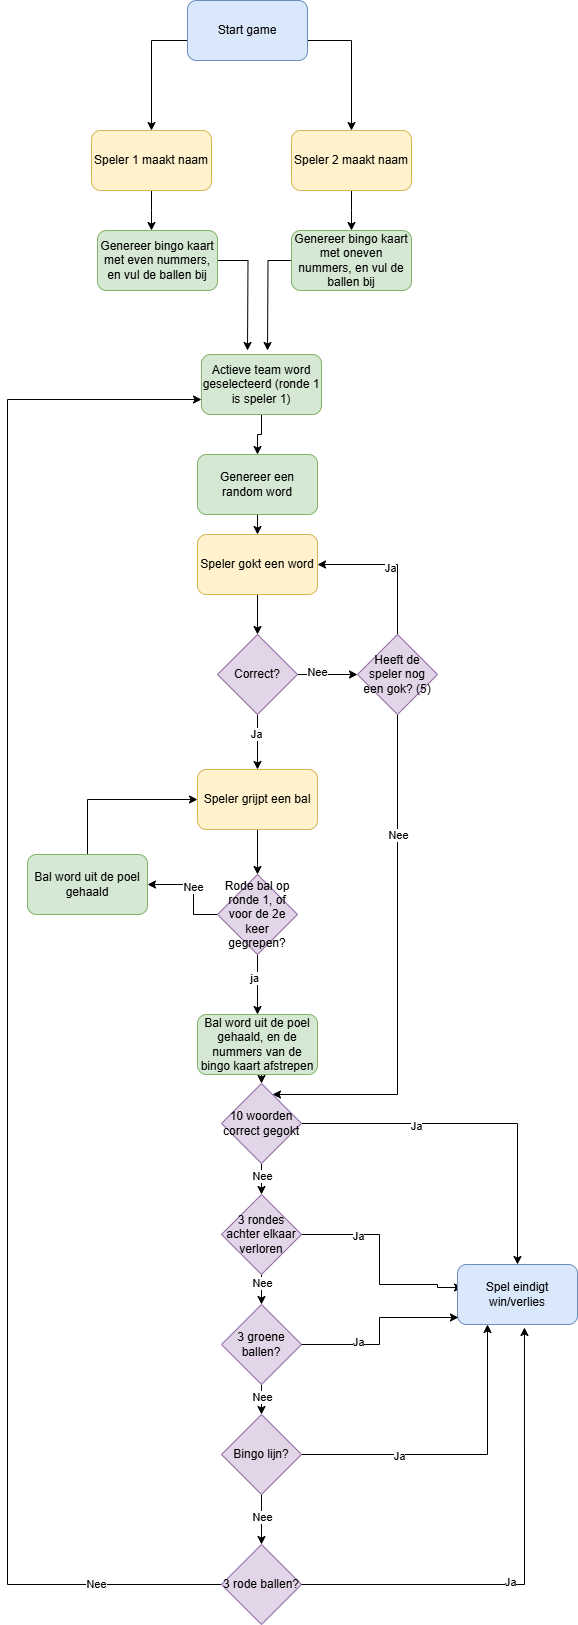

The diagram above was exported from draw.io. Its source (the exported page's mxGraphModel, read from the mxfile embedded in the PNG):
<mxGraphModel dx="1426" dy="777" grid="1" gridSize="10" guides="1" tooltips="1" connect="1" arrows="1" fold="1" page="1" pageScale="1" pageWidth="827" pageHeight="1169" math="0" shadow="0">
  <root>
    <mxCell id="0" />
    <mxCell id="1" parent="0" />
    <mxCell id="oClGTv9jNvnOxV3lfpxi-3" style="edgeStyle=orthogonalEdgeStyle;rounded=0;orthogonalLoop=1;jettySize=auto;html=1;entryX=0.5;entryY=0;entryDx=0;entryDy=0;" parent="1" source="uWzpOT1AdCiu_1bDRIk7-1" target="oClGTv9jNvnOxV3lfpxi-1" edge="1">
      <mxGeometry relative="1" as="geometry">
        <Array as="points">
          <mxPoint x="314" y="170" />
        </Array>
      </mxGeometry>
    </mxCell>
    <mxCell id="oClGTv9jNvnOxV3lfpxi-4" style="edgeStyle=orthogonalEdgeStyle;rounded=0;orthogonalLoop=1;jettySize=auto;html=1;entryX=0.5;entryY=0;entryDx=0;entryDy=0;" parent="1" source="uWzpOT1AdCiu_1bDRIk7-1" target="oClGTv9jNvnOxV3lfpxi-2" edge="1">
      <mxGeometry relative="1" as="geometry">
        <Array as="points">
          <mxPoint x="514" y="170" />
        </Array>
      </mxGeometry>
    </mxCell>
    <mxCell id="uWzpOT1AdCiu_1bDRIk7-1" value="Start game" style="rounded=1;whiteSpace=wrap;html=1;fillColor=#dae8fc;strokeColor=#6c8ebf;" parent="1" vertex="1">
      <mxGeometry x="350" y="130" width="120" height="60" as="geometry" />
    </mxCell>
    <mxCell id="uWzpOT1AdCiu_1bDRIk7-5" style="edgeStyle=orthogonalEdgeStyle;rounded=0;orthogonalLoop=1;jettySize=auto;html=1;exitX=0.5;exitY=1;exitDx=0;exitDy=0;entryX=0.5;entryY=0;entryDx=0;entryDy=0;" parent="1" source="uWzpOT1AdCiu_1bDRIk7-2" target="uWzpOT1AdCiu_1bDRIk7-4" edge="1">
      <mxGeometry relative="1" as="geometry" />
    </mxCell>
    <mxCell id="uWzpOT1AdCiu_1bDRIk7-2" value="Genereer een random word" style="rounded=1;whiteSpace=wrap;html=1;fillColor=#d5e8d4;strokeColor=#82b366;" parent="1" vertex="1">
      <mxGeometry x="360" y="584" width="120" height="60" as="geometry" />
    </mxCell>
    <mxCell id="uWzpOT1AdCiu_1bDRIk7-7" style="edgeStyle=orthogonalEdgeStyle;rounded=0;orthogonalLoop=1;jettySize=auto;html=1;entryX=0.5;entryY=0;entryDx=0;entryDy=0;" parent="1" source="uWzpOT1AdCiu_1bDRIk7-4" target="uWzpOT1AdCiu_1bDRIk7-6" edge="1">
      <mxGeometry relative="1" as="geometry" />
    </mxCell>
    <mxCell id="uWzpOT1AdCiu_1bDRIk7-4" value="Speler gokt een word" style="rounded=1;whiteSpace=wrap;html=1;fillColor=#fff2cc;strokeColor=#d6b656;" parent="1" vertex="1">
      <mxGeometry x="360" y="664" width="120" height="60" as="geometry" />
    </mxCell>
    <mxCell id="uWzpOT1AdCiu_1bDRIk7-9" style="edgeStyle=orthogonalEdgeStyle;rounded=0;orthogonalLoop=1;jettySize=auto;html=1;" parent="1" source="uWzpOT1AdCiu_1bDRIk7-6" target="uWzpOT1AdCiu_1bDRIk7-8" edge="1">
      <mxGeometry relative="1" as="geometry" />
    </mxCell>
    <mxCell id="uWzpOT1AdCiu_1bDRIk7-10" value="Nee" style="edgeLabel;html=1;align=center;verticalAlign=middle;resizable=0;points=[];" parent="uWzpOT1AdCiu_1bDRIk7-9" vertex="1" connectable="0">
      <mxGeometry x="-0.3667" y="3" relative="1" as="geometry">
        <mxPoint as="offset" />
      </mxGeometry>
    </mxCell>
    <mxCell id="uWzpOT1AdCiu_1bDRIk7-14" style="edgeStyle=orthogonalEdgeStyle;rounded=0;orthogonalLoop=1;jettySize=auto;html=1;entryX=0.5;entryY=0;entryDx=0;entryDy=0;" parent="1" source="uWzpOT1AdCiu_1bDRIk7-6" target="uWzpOT1AdCiu_1bDRIk7-13" edge="1">
      <mxGeometry relative="1" as="geometry" />
    </mxCell>
    <mxCell id="uWzpOT1AdCiu_1bDRIk7-15" value="Ja" style="edgeLabel;html=1;align=center;verticalAlign=middle;resizable=0;points=[];" parent="uWzpOT1AdCiu_1bDRIk7-14" vertex="1" connectable="0">
      <mxGeometry x="-0.3091" y="-2" relative="1" as="geometry">
        <mxPoint as="offset" />
      </mxGeometry>
    </mxCell>
    <mxCell id="uWzpOT1AdCiu_1bDRIk7-6" value="Correct?" style="rhombus;whiteSpace=wrap;html=1;fillColor=#e1d5e7;strokeColor=#9673a6;" parent="1" vertex="1">
      <mxGeometry x="380" y="764" width="80" height="80" as="geometry" />
    </mxCell>
    <mxCell id="uWzpOT1AdCiu_1bDRIk7-11" style="edgeStyle=orthogonalEdgeStyle;rounded=0;orthogonalLoop=1;jettySize=auto;html=1;exitX=0.5;exitY=0;exitDx=0;exitDy=0;entryX=1;entryY=0.5;entryDx=0;entryDy=0;" parent="1" source="uWzpOT1AdCiu_1bDRIk7-8" target="uWzpOT1AdCiu_1bDRIk7-4" edge="1">
      <mxGeometry relative="1" as="geometry" />
    </mxCell>
    <mxCell id="uWzpOT1AdCiu_1bDRIk7-12" value="Ja" style="edgeLabel;html=1;align=center;verticalAlign=middle;resizable=0;points=[];" parent="uWzpOT1AdCiu_1bDRIk7-11" vertex="1" connectable="0">
      <mxGeometry x="0.04" y="3" relative="1" as="geometry">
        <mxPoint as="offset" />
      </mxGeometry>
    </mxCell>
    <mxCell id="uWzpOT1AdCiu_1bDRIk7-18" style="edgeStyle=orthogonalEdgeStyle;rounded=0;orthogonalLoop=1;jettySize=auto;html=1;exitX=0.5;exitY=1;exitDx=0;exitDy=0;" parent="1" source="uWzpOT1AdCiu_1bDRIk7-8" target="oClGTv9jNvnOxV3lfpxi-23" edge="1">
      <mxGeometry relative="1" as="geometry">
        <mxPoint x="560" y="1124" as="targetPoint" />
        <Array as="points">
          <mxPoint x="560" y="1224" />
        </Array>
      </mxGeometry>
    </mxCell>
    <mxCell id="uWzpOT1AdCiu_1bDRIk7-19" value="Nee" style="edgeLabel;html=1;align=center;verticalAlign=middle;resizable=0;points=[];" parent="uWzpOT1AdCiu_1bDRIk7-18" vertex="1" connectable="0">
      <mxGeometry x="-0.5229" relative="1" as="geometry">
        <mxPoint as="offset" />
      </mxGeometry>
    </mxCell>
    <mxCell id="uWzpOT1AdCiu_1bDRIk7-8" value="Heeft de speler nog een gok? (5)" style="rhombus;whiteSpace=wrap;html=1;fillColor=#e1d5e7;strokeColor=#9673a6;" parent="1" vertex="1">
      <mxGeometry x="520" y="764" width="80" height="80" as="geometry" />
    </mxCell>
    <mxCell id="uWzpOT1AdCiu_1bDRIk7-17" style="edgeStyle=orthogonalEdgeStyle;rounded=0;orthogonalLoop=1;jettySize=auto;html=1;" parent="1" source="uWzpOT1AdCiu_1bDRIk7-13" edge="1">
      <mxGeometry relative="1" as="geometry">
        <mxPoint x="420" y="1004" as="targetPoint" />
        <Array as="points">
          <mxPoint x="420" y="994" />
        </Array>
      </mxGeometry>
    </mxCell>
    <mxCell id="uWzpOT1AdCiu_1bDRIk7-13" value="Speler grijpt een bal" style="rounded=1;whiteSpace=wrap;html=1;fillColor=#fff2cc;strokeColor=#d6b656;" parent="1" vertex="1">
      <mxGeometry x="360" y="899" width="120" height="60" as="geometry" />
    </mxCell>
    <mxCell id="oClGTv9jNvnOxV3lfpxi-28" style="edgeStyle=orthogonalEdgeStyle;rounded=0;orthogonalLoop=1;jettySize=auto;html=1;exitX=0.5;exitY=1;exitDx=0;exitDy=0;entryX=0.5;entryY=0;entryDx=0;entryDy=0;" parent="1" source="uWzpOT1AdCiu_1bDRIk7-16" target="oClGTv9jNvnOxV3lfpxi-24" edge="1">
      <mxGeometry relative="1" as="geometry" />
    </mxCell>
    <mxCell id="oClGTv9jNvnOxV3lfpxi-31" value="Nee" style="edgeLabel;html=1;align=center;verticalAlign=middle;resizable=0;points=[];" parent="oClGTv9jNvnOxV3lfpxi-28" vertex="1" connectable="0">
      <mxGeometry x="-0.4667" relative="1" as="geometry">
        <mxPoint as="offset" />
      </mxGeometry>
    </mxCell>
    <mxCell id="oClGTv9jNvnOxV3lfpxi-34" style="edgeStyle=orthogonalEdgeStyle;rounded=0;orthogonalLoop=1;jettySize=auto;html=1;entryX=0.042;entryY=0.383;entryDx=0;entryDy=0;entryPerimeter=0;" parent="1" source="uWzpOT1AdCiu_1bDRIk7-16" target="uWzpOT1AdCiu_1bDRIk7-23" edge="1">
      <mxGeometry relative="1" as="geometry">
        <mxPoint x="600" y="1424" as="targetPoint" />
        <Array as="points">
          <mxPoint x="542" y="1364" />
          <mxPoint x="542" y="1414" />
          <mxPoint x="600" y="1414" />
          <mxPoint x="600" y="1417" />
        </Array>
      </mxGeometry>
    </mxCell>
    <mxCell id="oClGTv9jNvnOxV3lfpxi-39" value="Ja" style="edgeLabel;html=1;align=center;verticalAlign=middle;resizable=0;points=[];" parent="oClGTv9jNvnOxV3lfpxi-34" vertex="1" connectable="0">
      <mxGeometry x="-0.4767" y="-1" relative="1" as="geometry">
        <mxPoint as="offset" />
      </mxGeometry>
    </mxCell>
    <mxCell id="uWzpOT1AdCiu_1bDRIk7-16" value="3 rondes achter elkaar verloren" style="rhombus;whiteSpace=wrap;html=1;fillColor=#e1d5e7;strokeColor=#9673a6;" parent="1" vertex="1">
      <mxGeometry x="384" y="1324" width="80" height="80" as="geometry" />
    </mxCell>
    <mxCell id="uWzpOT1AdCiu_1bDRIk7-23" value="Spel eindigt win/verlies" style="rounded=1;whiteSpace=wrap;html=1;fillColor=#dae8fc;strokeColor=#6c8ebf;" parent="1" vertex="1">
      <mxGeometry x="620" y="1394" width="120" height="60" as="geometry" />
    </mxCell>
    <mxCell id="N4soiPl2ScsJzYf_9Olu-1" style="edgeStyle=orthogonalEdgeStyle;rounded=0;orthogonalLoop=1;jettySize=auto;html=1;" edge="1" parent="1" source="oClGTv9jNvnOxV3lfpxi-1">
      <mxGeometry relative="1" as="geometry">
        <mxPoint x="314" y="360" as="targetPoint" />
      </mxGeometry>
    </mxCell>
    <mxCell id="oClGTv9jNvnOxV3lfpxi-1" value="Speler 1 maakt naam" style="rounded=1;whiteSpace=wrap;html=1;fillColor=#fff2cc;strokeColor=#d6b656;" parent="1" vertex="1">
      <mxGeometry x="254" y="260" width="120" height="60" as="geometry" />
    </mxCell>
    <mxCell id="N4soiPl2ScsJzYf_9Olu-2" style="edgeStyle=orthogonalEdgeStyle;rounded=0;orthogonalLoop=1;jettySize=auto;html=1;" edge="1" parent="1" source="oClGTv9jNvnOxV3lfpxi-2">
      <mxGeometry relative="1" as="geometry">
        <mxPoint x="514" y="360" as="targetPoint" />
      </mxGeometry>
    </mxCell>
    <mxCell id="oClGTv9jNvnOxV3lfpxi-2" value="Speler 2 maakt naam" style="rounded=1;whiteSpace=wrap;html=1;fillColor=#fff2cc;strokeColor=#d6b656;" parent="1" vertex="1">
      <mxGeometry x="454" y="260" width="120" height="60" as="geometry" />
    </mxCell>
    <mxCell id="oClGTv9jNvnOxV3lfpxi-22" style="edgeStyle=orthogonalEdgeStyle;rounded=0;orthogonalLoop=1;jettySize=auto;html=1;entryX=0.5;entryY=0;entryDx=0;entryDy=0;" parent="1" source="oClGTv9jNvnOxV3lfpxi-5" target="uWzpOT1AdCiu_1bDRIk7-2" edge="1">
      <mxGeometry relative="1" as="geometry" />
    </mxCell>
    <mxCell id="oClGTv9jNvnOxV3lfpxi-5" value="Actieve team word geselecteerd (ronde 1 is speler 1)" style="rounded=1;whiteSpace=wrap;html=1;fillColor=#d5e8d4;strokeColor=#82b366;" parent="1" vertex="1">
      <mxGeometry x="364" y="484" width="120" height="60" as="geometry" />
    </mxCell>
    <mxCell id="oClGTv9jNvnOxV3lfpxi-13" style="edgeStyle=orthogonalEdgeStyle;rounded=0;orthogonalLoop=1;jettySize=auto;html=1;" parent="1" source="oClGTv9jNvnOxV3lfpxi-12" edge="1">
      <mxGeometry relative="1" as="geometry">
        <mxPoint x="420" y="1144" as="targetPoint" />
      </mxGeometry>
    </mxCell>
    <mxCell id="oClGTv9jNvnOxV3lfpxi-14" value="ja" style="edgeLabel;html=1;align=center;verticalAlign=middle;resizable=0;points=[];" parent="oClGTv9jNvnOxV3lfpxi-13" vertex="1" connectable="0">
      <mxGeometry x="-0.2397" y="-4" relative="1" as="geometry">
        <mxPoint as="offset" />
      </mxGeometry>
    </mxCell>
    <mxCell id="oClGTv9jNvnOxV3lfpxi-17" style="edgeStyle=orthogonalEdgeStyle;rounded=0;orthogonalLoop=1;jettySize=auto;html=1;" parent="1" source="oClGTv9jNvnOxV3lfpxi-12" edge="1">
      <mxGeometry relative="1" as="geometry">
        <mxPoint x="310" y="1014" as="targetPoint" />
        <Array as="points">
          <mxPoint x="356" y="1044" />
        </Array>
      </mxGeometry>
    </mxCell>
    <mxCell id="oClGTv9jNvnOxV3lfpxi-18" value="Nee" style="edgeLabel;html=1;align=center;verticalAlign=middle;resizable=0;points=[];" parent="oClGTv9jNvnOxV3lfpxi-17" vertex="1" connectable="0">
      <mxGeometry x="0.0305" y="1" relative="1" as="geometry">
        <mxPoint as="offset" />
      </mxGeometry>
    </mxCell>
    <mxCell id="oClGTv9jNvnOxV3lfpxi-12" value="Rode bal op ronde 1, of voor de 2e keer gegrepen?" style="rhombus;whiteSpace=wrap;html=1;fillColor=#e1d5e7;strokeColor=#9673a6;" parent="1" vertex="1">
      <mxGeometry x="380" y="1004" width="80" height="80" as="geometry" />
    </mxCell>
    <mxCell id="oClGTv9jNvnOxV3lfpxi-20" style="edgeStyle=orthogonalEdgeStyle;rounded=0;orthogonalLoop=1;jettySize=auto;html=1;entryX=0;entryY=0.5;entryDx=0;entryDy=0;" parent="1" source="oClGTv9jNvnOxV3lfpxi-19" target="uWzpOT1AdCiu_1bDRIk7-13" edge="1">
      <mxGeometry relative="1" as="geometry">
        <Array as="points">
          <mxPoint x="250" y="929" />
        </Array>
      </mxGeometry>
    </mxCell>
    <mxCell id="oClGTv9jNvnOxV3lfpxi-19" value="Bal word uit de poel gehaald" style="rounded=1;whiteSpace=wrap;html=1;fillColor=#d5e8d4;strokeColor=#82b366;" parent="1" vertex="1">
      <mxGeometry x="190" y="984" width="120" height="60" as="geometry" />
    </mxCell>
    <mxCell id="oClGTv9jNvnOxV3lfpxi-26" style="edgeStyle=orthogonalEdgeStyle;rounded=0;orthogonalLoop=1;jettySize=auto;html=1;exitX=0.5;exitY=1;exitDx=0;exitDy=0;entryX=0.5;entryY=0;entryDx=0;entryDy=0;" parent="1" source="oClGTv9jNvnOxV3lfpxi-21" target="oClGTv9jNvnOxV3lfpxi-23" edge="1">
      <mxGeometry relative="1" as="geometry" />
    </mxCell>
    <mxCell id="oClGTv9jNvnOxV3lfpxi-21" value="Bal word uit de poel gehaald, en de nummers van de bingo kaart afstrepen" style="rounded=1;whiteSpace=wrap;html=1;fillColor=#d5e8d4;strokeColor=#82b366;" parent="1" vertex="1">
      <mxGeometry x="360" y="1144" width="120" height="60" as="geometry" />
    </mxCell>
    <mxCell id="oClGTv9jNvnOxV3lfpxi-27" style="edgeStyle=orthogonalEdgeStyle;rounded=0;orthogonalLoop=1;jettySize=auto;html=1;exitX=0.5;exitY=1;exitDx=0;exitDy=0;entryX=0.5;entryY=0;entryDx=0;entryDy=0;" parent="1" source="oClGTv9jNvnOxV3lfpxi-23" target="uWzpOT1AdCiu_1bDRIk7-16" edge="1">
      <mxGeometry relative="1" as="geometry" />
    </mxCell>
    <mxCell id="oClGTv9jNvnOxV3lfpxi-30" value="Nee" style="edgeLabel;html=1;align=center;verticalAlign=middle;resizable=0;points=[];" parent="oClGTv9jNvnOxV3lfpxi-27" vertex="1" connectable="0">
      <mxGeometry x="-0.2258" relative="1" as="geometry">
        <mxPoint as="offset" />
      </mxGeometry>
    </mxCell>
    <mxCell id="oClGTv9jNvnOxV3lfpxi-33" style="edgeStyle=orthogonalEdgeStyle;rounded=0;orthogonalLoop=1;jettySize=auto;html=1;" parent="1" source="oClGTv9jNvnOxV3lfpxi-23" target="uWzpOT1AdCiu_1bDRIk7-23" edge="1">
      <mxGeometry relative="1" as="geometry" />
    </mxCell>
    <mxCell id="oClGTv9jNvnOxV3lfpxi-40" value="Ja" style="edgeLabel;html=1;align=center;verticalAlign=middle;resizable=0;points=[];" parent="oClGTv9jNvnOxV3lfpxi-33" vertex="1" connectable="0">
      <mxGeometry x="-0.3613" y="-2" relative="1" as="geometry">
        <mxPoint as="offset" />
      </mxGeometry>
    </mxCell>
    <mxCell id="oClGTv9jNvnOxV3lfpxi-23" value="10 woorden correct gegokt" style="rhombus;whiteSpace=wrap;html=1;fillColor=#e1d5e7;strokeColor=#9673a6;" parent="1" vertex="1">
      <mxGeometry x="384" y="1213" width="80" height="80" as="geometry" />
    </mxCell>
    <mxCell id="oClGTv9jNvnOxV3lfpxi-46" style="edgeStyle=orthogonalEdgeStyle;rounded=0;orthogonalLoop=1;jettySize=auto;html=1;exitX=0.5;exitY=1;exitDx=0;exitDy=0;" parent="1" source="oClGTv9jNvnOxV3lfpxi-24" target="oClGTv9jNvnOxV3lfpxi-45" edge="1">
      <mxGeometry relative="1" as="geometry" />
    </mxCell>
    <mxCell id="oClGTv9jNvnOxV3lfpxi-49" value="Nee" style="edgeLabel;html=1;align=center;verticalAlign=middle;resizable=0;points=[];" parent="oClGTv9jNvnOxV3lfpxi-46" vertex="1" connectable="0">
      <mxGeometry x="0.28" relative="1" as="geometry">
        <mxPoint as="offset" />
      </mxGeometry>
    </mxCell>
    <mxCell id="oClGTv9jNvnOxV3lfpxi-24" value="3 groene ballen?" style="rhombus;whiteSpace=wrap;html=1;fillColor=#e1d5e7;strokeColor=#9673a6;" parent="1" vertex="1">
      <mxGeometry x="384" y="1434" width="80" height="80" as="geometry" />
    </mxCell>
    <mxCell id="oClGTv9jNvnOxV3lfpxi-42" style="edgeStyle=orthogonalEdgeStyle;rounded=0;orthogonalLoop=1;jettySize=auto;html=1;entryX=0;entryY=0.75;entryDx=0;entryDy=0;" parent="1" source="oClGTv9jNvnOxV3lfpxi-25" target="oClGTv9jNvnOxV3lfpxi-5" edge="1">
      <mxGeometry relative="1" as="geometry">
        <Array as="points">
          <mxPoint x="170" y="1714" />
          <mxPoint x="170" y="529" />
        </Array>
      </mxGeometry>
    </mxCell>
    <mxCell id="oClGTv9jNvnOxV3lfpxi-43" value="Nee" style="edgeLabel;html=1;align=center;verticalAlign=middle;resizable=0;points=[];" parent="oClGTv9jNvnOxV3lfpxi-42" vertex="1" connectable="0">
      <mxGeometry x="-0.8414" y="-1" relative="1" as="geometry">
        <mxPoint as="offset" />
      </mxGeometry>
    </mxCell>
    <mxCell id="oClGTv9jNvnOxV3lfpxi-25" value="3 rode ballen?" style="rhombus;whiteSpace=wrap;html=1;fillColor=#e1d5e7;strokeColor=#9673a6;" parent="1" vertex="1">
      <mxGeometry x="384" y="1674" width="80" height="80" as="geometry" />
    </mxCell>
    <mxCell id="oClGTv9jNvnOxV3lfpxi-35" style="edgeStyle=orthogonalEdgeStyle;rounded=0;orthogonalLoop=1;jettySize=auto;html=1;entryX=0.008;entryY=0.883;entryDx=0;entryDy=0;entryPerimeter=0;" parent="1" source="oClGTv9jNvnOxV3lfpxi-24" target="uWzpOT1AdCiu_1bDRIk7-23" edge="1">
      <mxGeometry relative="1" as="geometry" />
    </mxCell>
    <mxCell id="oClGTv9jNvnOxV3lfpxi-38" value="Ja" style="edgeLabel;html=1;align=center;verticalAlign=middle;resizable=0;points=[];" parent="oClGTv9jNvnOxV3lfpxi-35" vertex="1" connectable="0">
      <mxGeometry x="-0.3912" y="3" relative="1" as="geometry">
        <mxPoint as="offset" />
      </mxGeometry>
    </mxCell>
    <mxCell id="oClGTv9jNvnOxV3lfpxi-36" style="edgeStyle=orthogonalEdgeStyle;rounded=0;orthogonalLoop=1;jettySize=auto;html=1;entryX=0.558;entryY=1.05;entryDx=0;entryDy=0;entryPerimeter=0;" parent="1" source="oClGTv9jNvnOxV3lfpxi-25" target="uWzpOT1AdCiu_1bDRIk7-23" edge="1">
      <mxGeometry relative="1" as="geometry" />
    </mxCell>
    <mxCell id="oClGTv9jNvnOxV3lfpxi-37" value="Ja" style="edgeLabel;html=1;align=center;verticalAlign=middle;resizable=0;points=[];" parent="oClGTv9jNvnOxV3lfpxi-36" vertex="1" connectable="0">
      <mxGeometry x="-0.1314" y="3" relative="1" as="geometry">
        <mxPoint as="offset" />
      </mxGeometry>
    </mxCell>
    <mxCell id="oClGTv9jNvnOxV3lfpxi-47" style="edgeStyle=orthogonalEdgeStyle;rounded=0;orthogonalLoop=1;jettySize=auto;html=1;exitX=0.5;exitY=1;exitDx=0;exitDy=0;entryX=0.5;entryY=0;entryDx=0;entryDy=0;" parent="1" source="oClGTv9jNvnOxV3lfpxi-45" target="oClGTv9jNvnOxV3lfpxi-25" edge="1">
      <mxGeometry relative="1" as="geometry" />
    </mxCell>
    <mxCell id="oClGTv9jNvnOxV3lfpxi-48" value="Nee" style="edgeLabel;html=1;align=center;verticalAlign=middle;resizable=0;points=[];" parent="oClGTv9jNvnOxV3lfpxi-47" vertex="1" connectable="0">
      <mxGeometry x="-0.12" relative="1" as="geometry">
        <mxPoint as="offset" />
      </mxGeometry>
    </mxCell>
    <mxCell id="oClGTv9jNvnOxV3lfpxi-50" style="edgeStyle=orthogonalEdgeStyle;rounded=0;orthogonalLoop=1;jettySize=auto;html=1;entryX=0.25;entryY=1;entryDx=0;entryDy=0;" parent="1" source="oClGTv9jNvnOxV3lfpxi-45" target="uWzpOT1AdCiu_1bDRIk7-23" edge="1">
      <mxGeometry relative="1" as="geometry" />
    </mxCell>
    <mxCell id="oClGTv9jNvnOxV3lfpxi-51" value="Ja" style="edgeLabel;html=1;align=center;verticalAlign=middle;resizable=0;points=[];" parent="oClGTv9jNvnOxV3lfpxi-50" vertex="1" connectable="0">
      <mxGeometry x="-0.3861" y="-1" relative="1" as="geometry">
        <mxPoint as="offset" />
      </mxGeometry>
    </mxCell>
    <mxCell id="oClGTv9jNvnOxV3lfpxi-45" value="Bingo lijn?" style="rhombus;whiteSpace=wrap;html=1;fillColor=#e1d5e7;strokeColor=#9673a6;" parent="1" vertex="1">
      <mxGeometry x="384" y="1544" width="80" height="80" as="geometry" />
    </mxCell>
    <mxCell id="N4soiPl2ScsJzYf_9Olu-5" style="edgeStyle=orthogonalEdgeStyle;rounded=0;orthogonalLoop=1;jettySize=auto;html=1;" edge="1" parent="1" source="N4soiPl2ScsJzYf_9Olu-3">
      <mxGeometry relative="1" as="geometry">
        <mxPoint x="410" y="480" as="targetPoint" />
      </mxGeometry>
    </mxCell>
    <mxCell id="N4soiPl2ScsJzYf_9Olu-3" value="Genereer bingo kaart met even nummers, en vul de ballen bij" style="rounded=1;whiteSpace=wrap;html=1;fillColor=#d5e8d4;strokeColor=#82b366;" vertex="1" parent="1">
      <mxGeometry x="260" y="360" width="120" height="60" as="geometry" />
    </mxCell>
    <mxCell id="N4soiPl2ScsJzYf_9Olu-6" style="edgeStyle=orthogonalEdgeStyle;rounded=0;orthogonalLoop=1;jettySize=auto;html=1;" edge="1" parent="1" source="N4soiPl2ScsJzYf_9Olu-4">
      <mxGeometry relative="1" as="geometry">
        <mxPoint x="430" y="480" as="targetPoint" />
      </mxGeometry>
    </mxCell>
    <mxCell id="N4soiPl2ScsJzYf_9Olu-4" value="Genereer bingo kaart met oneven nummers, en vul de ballen bij" style="rounded=1;whiteSpace=wrap;html=1;fillColor=#d5e8d4;strokeColor=#82b366;" vertex="1" parent="1">
      <mxGeometry x="454" y="360" width="120" height="60" as="geometry" />
    </mxCell>
  </root>
</mxGraphModel>